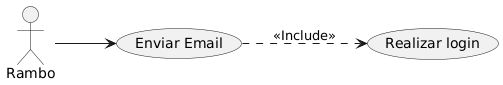

The diagram above was rendered by PlantUML. Its source (embedded in the PNG):
@startuml
left to right direction

actor Rambo as R

usecase "Enviar Email" as UC02

usecase "Realizar login" as UC01

R --> UC02
UC02 ..> UC01 : <<Include>>
@enduml